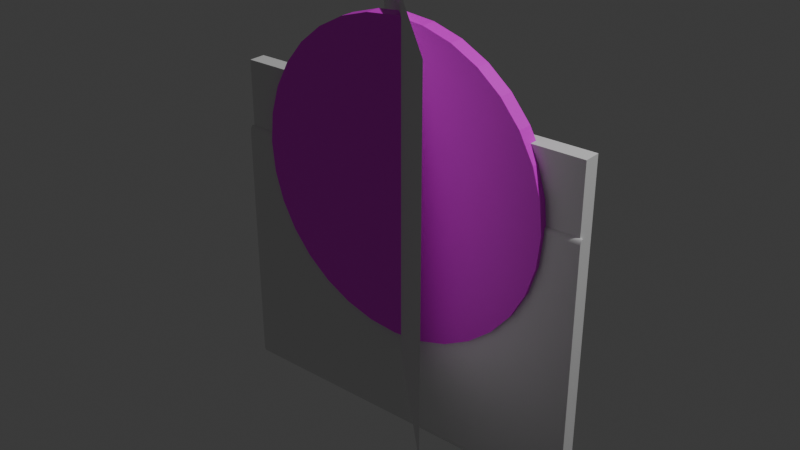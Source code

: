 # Source: mediaquesadilla3.blend  (saved by Blender 4.1.24; exported with 4.5.12 LTS)
import bpy
from mathutils import Matrix  # noqa: F401  (used for matrix-valued properties, if any)

bpy.ops.wm.read_factory_settings(use_empty=True)
scene = bpy.context.scene
scene.name = 'Scene'

# ---- collections
col_collection = bpy.data.collections.new('Collection'); scene.collection.children.link(col_collection)

# ---- images (referenced by path relative to the original .blend; pixels are not part of the script)
import os
ASSET_DIR = os.environ.get("B2B_ASSET_DIR", "")  # directory of the original .blend (textures are referenced by path, not embedded)
HERE = os.path.dirname(os.path.abspath(__file__))  # packed textures are extracted next to this script under _unpacked/

def load_image(name, relpath, width, height, colorspace="sRGB"):
    """Load a texture the original file referenced (path relative to the .blend, or extracted next to this script)."""
    p = next((c for c in (os.path.join(HERE, relpath), os.path.join(ASSET_DIR, relpath)) if relpath and os.path.exists(c)), "")
    if p:
        img = bpy.data.images.load(p, check_existing=True)
        img.name = name
    else:  # same state as the original file: an image datablock whose file is absent (Cycles renders it pink)
        img = bpy.data.images.new(name, width, height)
        img.source = "FILE"
        img.filepath = "//" + (relpath or name)
    img.colorspace_settings.name = colorspace
    return img
img_1_png = load_image('1.png', '1.png', 1024, 1024, 'sRGB')
img_3_png = load_image('3.png', '3.png', 1024, 1024, 'sRGB')

# ---- materials (node trees are filled in below, after node groups)
mat_material = bpy.data.materials.new('Material')
mat_material.use_transparent_shadow = False
mat_material_002 = bpy.data.materials.new('Material.002')
mat_material_002.use_transparent_shadow = False

# ---- material node trees
mat_material.use_nodes = True; mat_material.node_tree.nodes.clear()
_N = mat_material.node_tree.nodes; _L = mat_material.node_tree.links
n0 = _N.new('ShaderNodeBsdfPrincipled'); n0.name = 'Principled BSDF'; n0.location = (10, 300)
n1 = _N.new('ShaderNodeOutputMaterial'); n1.name = 'Material Output'; n1.location = (300, 300)
n2 = _N.new('ShaderNodeTexImage'); n2.name = 'Image Texture'; n2.location = (-280, 275)
n2.image = img_1_png
_L.new(n0.outputs[0], n1.inputs[0])
_L.new(n2.outputs[0], n0.inputs[0])
n1.is_active_output = True
mat_material_002.use_nodes = True; mat_material_002.node_tree.nodes.clear()
_N = mat_material_002.node_tree.nodes; _L = mat_material_002.node_tree.links
n0 = _N.new('ShaderNodeBsdfPrincipled'); n0.name = 'Principled BSDF'; n0.location = (10, 300)
n1 = _N.new('ShaderNodeOutputMaterial'); n1.name = 'Material Output'; n1.location = (300, 300)
n2 = _N.new('ShaderNodeTexImage'); n2.name = 'Image Texture'; n2.location = (-280, 275)
n2.image = img_3_png
_L.new(n0.outputs[0], n1.inputs[0])
_L.new(n2.outputs[0], n0.inputs[0])
n1.is_active_output = True

# ---- world
world_world = bpy.data.worlds.new('World'); scene.world = world_world
world_world.use_nodes = True; world_world.node_tree.nodes.clear()
_N = world_world.node_tree.nodes; _L = world_world.node_tree.links
n0 = _N.new('ShaderNodeOutputWorld'); n0.name = 'World Output'; n0.location = (300, 300)
n1 = _N.new('ShaderNodeBackground'); n1.name = 'Background'; n1.location = (10, 300)
n1.inputs[0].default_value = (0.05088, 0.05088, 0.05088, 1.0)
_L.new(n1.outputs[0], n0.inputs[0])
n0.is_active_output = True
world_world.color = (0.05088, 0.05088, 0.05088)
world_world.use_sun_shadow = False
world_world.sun_shadow_jitter_overblur = 0.0

# ---- lights
light_light = bpy.data.lights.new('Light', 'POINT')
light_light.transmission_factor = 0.0
light_light.energy = 1000.0
light_light.shadow_soft_size = 0.1
light_light.shadow_maximum_resolution = 0.006
light_light.use_absolute_resolution = True

# ---- meshes
me_plane = bpy.data.meshes.new('Plane')
me_plane.from_pydata([(-1.0, -1.0, 0.0), (1.0, -1.0, 0.0), (-1.0, 1.0, 0.0), (1.0, 1.0, 0.0)], [], [(0, 1, 3, 2)])
_uv = me_plane.uv_layers.new(name='UVMap')
_uv.uv.foreach_set('vector', [0.0, 0.0, 1.0, 0.0, 1.0, 1.0, 0.0, 1.0])
me_plane.update()
me_cylinder_003 = bpy.data.meshes.new('Cylinder.003')
me_cylinder_003.from_pydata([(0.0, 1.0, 0.0489), (0.0, 1.0, -0.0489), (0.1951, 0.9808, 0.0489), (0.1951, 0.9808, -0.0489), (0.3827, 0.9239, 0.0489), (0.3827, 0.9239, -0.0489), (0.5556, 0.8315, 0.0489), (0.5556, 0.8315, -0.0489), (0.7071, 0.7071, 0.0489), (0.7071, 0.7071, -0.0489), (0.8315, 0.5556, 0.0489), (0.8315, 0.5556, -0.0489), (0.9239, 0.3827, 0.0489), (0.9239, 0.3827, -0.0489), (0.9808, 0.1951, 0.0489), (0.9808, 0.1951, -0.0489), (1.0, 7.919e-08, 0.0489), (1.0, -7.919e-08, -0.0489), (0.9808, -0.1951, 0.0489), (0.9808, -0.1951, -0.0489), (0.9239, -0.3827, 0.0489), (0.9239, -0.3827, -0.0489), (0.8315, -0.5556, 0.0489), (0.8315, -0.5556, -0.0489), (0.7071, -0.7071, 0.0489), (0.7071, -0.7071, -0.0489), (0.5556, -0.8315, 0.0489), (0.5556, -0.8315, -0.0489), (0.3827, -0.9239, 0.0489), (0.3827, -0.9239, -0.0489), (0.1951, -0.9808, 0.0489), (0.1951, -0.9808, -0.0489), (0.0, -1.0, 0.0489), (0.0, -1.0, -0.0489), (-0.1951, -0.9808, 0.0489), (-0.1951, -0.9808, -0.0489), (-0.3827, -0.9239, 0.0489), (-0.3827, -0.9239, -0.0489), (-0.5556, -0.8315, 0.0489), (-0.5556, -0.8315, -0.0489), (-0.7071, -0.7071, 0.0489), (-0.7071, -0.7071, -0.0489), (-0.8315, -0.5556, 0.0489), (-0.8315, -0.5556, -0.0489), (-0.9239, -0.3827, 0.0489), (-0.9239, -0.3827, -0.0489), (-0.9808, -0.1951, 0.0489), (-0.9808, -0.1951, -0.0489), (-1.0, 7.919e-08, 0.0489), (-1.0, -7.919e-08, -0.0489), (-0.9808, 0.1951, 0.0489), (-0.9808, 0.1951, -0.0489), (-0.9239, 0.3827, 0.0489), (-0.9239, 0.3827, -0.0489), (-0.8315, 0.5556, 0.0489), (-0.8315, 0.5556, -0.0489), (-0.7071, 0.7071, 0.0489), (-0.7071, 0.7071, -0.0489), (-0.5556, 0.8315, 0.0489), (-0.5556, 0.8315, -0.0489), (-0.3827, 0.9239, 0.0489), (-0.3827, 0.9239, -0.0489), (-0.1951, 0.9808, 0.0489), (-0.1951, 0.9808, -0.0489)], [], [(0, 1, 3, 2), (2, 3, 5, 4), (4, 5, 7, 6), (6, 7, 9, 8), (8, 9, 11, 10), (10, 11, 13, 12), (12, 13, 15, 14), (14, 15, 17, 16), (16, 17, 19, 18), (18, 19, 21, 20), (20, 21, 23, 22), (22, 23, 25, 24), (24, 25, 27, 26), (26, 27, 29, 28), (28, 29, 31, 30), (30, 31, 33, 32), (32, 33, 35, 34), (34, 35, 37, 36), (36, 37, 39, 38), (38, 39, 41, 40), (40, 41, 43, 42), (42, 43, 45, 44), (44, 45, 47, 46), (46, 47, 49, 48), (48, 49, 51, 50), (50, 51, 53, 52), (52, 53, 55, 54), (54, 55, 57, 56), (56, 57, 59, 58), (58, 59, 61, 60), (3, 1, 63, 61, 59, 57, 55, 53, 51, 49, 47, 45, 43, 41, 39, 37, 35, 33, 31, 29, 27, 25, 23, 21, 19, 17, 15, 13, 11, 9, 7, 5), (60, 61, 63, 62), (62, 63, 1, 0), (0, 2, 4, 6, 8, 10, 12, 14, 16, 18, 20, 22, 24, 26, 28, 30, 32, 34, 36, 38, 40, 42, 44, 46, 48, 50, 52, 54, 56, 58, 60, 62)])
_uv = me_cylinder_003.uv_layers.new(name='UVMap')
_uv.uv.foreach_set('vector', [0.5, 0.5244, 0.5, 0.4756, 0.5975, 0.4756, 0.5975, 0.5244, 0.5975, 0.5244, 0.5975, 0.4756, 0.6913, 0.4756, 0.6913, 0.5244, 0.6913, 0.5244, 0.6913, 0.4756, 0.7778, 0.4756, 0.7778, 0.5244, 0.7778, 0.5244, 0.7778, 0.4756, 0.8536, 0.4756, 0.8536, 0.5244, 0.8536, 0.5244, 0.8536, 0.4756, 0.7778, 0.4756, 0.7778, 0.5244, 0.7778, 0.5244, 0.7778, 0.4756, 0.6913, 0.4756, 0.6913, 0.5244, 0.6913, 0.5244, 0.6913, 0.4756, 0.5975, 0.4756, 0.5975, 0.5244, 0.5975, 0.5244, 0.5975, 0.4756, 0.5, 0.4756, 0.5, 0.5244, 0.5, 0.5244, 0.5, 0.4756, 0.4025, 0.4756, 0.4025, 0.5244, 0.4025, 0.5244, 0.4025, 0.4756, 0.3087, 0.4756, 0.3087, 0.5244, 0.3087, 0.5244, 0.3087, 0.4756, 0.2222, 0.4756, 0.2222, 0.5244, 0.2222, 0.5244, 0.2222, 0.4756, 0.1464, 0.4756, 0.1464, 0.5244, 0.8536, 0.5244, 0.8536, 0.4756, 0.7778, 0.4756, 0.7778, 0.5244, 0.7778, 0.5244, 0.7778, 0.4756, 0.6913, 0.4756, 0.6913, 0.5244, 0.6913, 0.5244, 0.6913, 0.4756, 0.5975, 0.4756, 0.5975, 0.5244, 0.5975, 0.5244, 0.5975, 0.4756, 0.5, 0.4756, 0.5, 0.5244, 0.5, 0.5244, 0.5, 0.4756, 0.4025, 0.4756, 0.4025, 0.5244, 0.4025, 0.5244, 0.4025, 0.4756, 0.3087, 0.4756, 0.3087, 0.5244, 0.3087, 0.5244, 0.3087, 0.4756, 0.2222, 0.4756, 0.2222, 0.5244, 0.2222, 0.5244, 0.2222, 0.4756, 0.1464, 0.4756, 0.1464, 0.5244, 0.1464, 0.5244, 0.1464, 0.4756, 0.2222, 0.4756, 0.2222, 0.5244, 0.2222, 0.5244, 0.2222, 0.4756, 0.3087, 0.4756, 0.3087, 0.5244, 0.3087, 0.5244, 0.3087, 0.4756, 0.4025, 0.4756, 0.4025, 0.5244, 0.4025, 0.5244, 0.4025, 0.4756, 0.5, 0.4756, 0.5, 0.5244, 0.5, 0.5244, 0.5, 0.4756, 0.5975, 0.4756, 0.5975, 0.5244, 0.5975, 0.5244, 0.5975, 0.4756, 0.6913, 0.4756, 0.6913, 0.5244, 0.6913, 0.5244, 0.6913, 0.4756, 0.7778, 0.4756, 0.7778, 0.5244, 0.7778, 0.5244, 0.7778, 0.4756, 0.8536, 0.4756, 0.8536, 0.5244, 0.1464, 0.5244, 0.1464, 0.4756, 0.2222, 0.4756, 0.2222, 0.5244, 0.2222, 0.5244, 0.2222, 0.4756, 0.3087, 0.4756, 0.3087, 0.5244, 0.5975, 0.9904, 0.5, 1.0, 0.4025, 0.9904, 0.3087, 0.9619, 0.2222, 0.9157, 0.1464, 0.8536, 0.08427, 0.7778, 0.03806, 0.6913, 0.009607, 0.5975, 5.96e-08, 0.5, 0.009607, 0.4025, 0.03806, 0.3087, 0.08427, 0.2222, 0.1464, 0.1464, 0.2222, 0.08427, 0.3087, 0.03806, 0.4025, 0.009607, 0.5, 0.0, 0.5975, 0.009607, 0.6913, 0.03806, 0.7778, 0.08427, 0.8536, 0.1464, 0.9157, 0.2222, 0.9619, 0.3087, 0.9904, 0.4025, 1.0, 0.5, 0.9904, 0.5975, 0.9619, 0.6913, 0.9157, 0.7778, 0.8536, 0.8536, 0.7778, 0.9157, 0.6913, 0.9619, 0.3087, 0.5244, 0.3087, 0.4756, 0.4025, 0.4756, 0.4025, 0.5244, 0.4025, 0.5244, 0.4025, 0.4756, 0.5, 0.4756, 0.5, 0.5244, 0.5, 1.0, 0.5975, 0.9904, 0.6913, 0.9619, 0.7778, 0.9157, 0.8536, 0.8536, 0.9157, 0.7778, 0.9619, 0.6913, 0.9904, 0.5975, 1.0, 0.5, 0.9904, 0.4025, 0.9619, 0.3087, 0.9157, 0.2222, 0.8536, 0.1464, 0.7778, 0.08427, 0.6913, 0.03806, 0.5975, 0.009607, 0.5, 8.941e-08, 0.4025, 0.009607, 0.3087, 0.03806, 0.2222, 0.08427, 0.1464, 0.1464, 0.08427, 0.2222, 0.03806, 0.3087, 0.009607, 0.4025, 5.96e-08, 0.5, 0.009607, 0.5975, 0.03806, 0.6913, 0.08427, 0.7778, 0.1464, 0.8536, 0.2222, 0.9157, 0.3087, 0.9619, 0.4025, 0.9904])
me_cylinder_003.materials.append(mat_material)
me_cylinder_003.update()
me_cylinder_004 = bpy.data.meshes.new('Cylinder.004')
me_cylinder_004.from_pydata([(-34.16, 1.0, -1.0), (-34.16, 1.0, 1.0), (-33.96, 0.9808, -1.0), (-33.96, 0.9808, 1.0), (0.3827, 0.9239, -1.0), (0.3827, 0.9239, 1.0), (0.5556, 0.8315, -1.0), (0.5556, 0.8315, 1.0), (0.7071, 0.7071, -1.0), (0.7071, 0.7071, 1.0), (0.8315, 0.5556, -1.0), (0.8315, 0.5556, 1.0), (0.9239, 0.3827, -1.0), (0.9239, 0.3827, 1.0), (0.9808, 0.1951, -1.0), (0.9808, 0.1951, 1.0), (1.0, 0.0, -1.0), (1.0, 0.0, 1.0), (0.9808, -0.1951, -1.0), (0.9808, -0.1951, 1.0), (0.9239, -0.3827, -1.0), (0.9239, -0.3827, 1.0), (0.8315, -0.5556, -1.0), (0.8315, -0.5556, 1.0), (0.7071, -0.7071, -1.0), (0.7071, -0.7071, 1.0), (0.5556, -0.8315, -1.0), (0.5556, -0.8315, 1.0), (0.3827, -0.9239, -1.0), (0.3827, -0.9239, 1.0), (-33.96, -0.9808, -1.0), (-33.96, -0.9808, 1.0), (-34.16, -1.0, -1.0), (-34.16, -1.0, 1.0), (-34.35, -0.9808, -1.0), (-34.35, -0.9808, 1.0), (-34.54, -0.9239, -1.0), (-34.54, -0.9239, 1.0), (-34.71, -0.8315, -1.0), (-34.71, -0.8315, 1.0), (-34.86, -0.7071, -1.0), (-34.86, -0.7071, 1.0), (-34.99, -0.5556, -1.0), (-34.99, -0.5556, 1.0), (-35.08, -0.3827, -1.0), (-35.08, -0.3827, 1.0), (-35.14, -0.1951, -1.0), (-35.14, -0.1951, 1.0), (-35.16, 0.0, -1.0), (-35.16, 0.0, 1.0), (-35.14, 0.1951, -1.0), (-35.14, 0.1951, 1.0), (-35.08, 0.3827, -1.0), (-35.08, 0.3827, 1.0), (-34.99, 0.5556, -1.0), (-34.99, 0.5556, 1.0), (-34.86, 0.7071, -1.0), (-34.86, 0.7071, 1.0), (-34.71, 0.8315, -1.0), (-34.71, 0.8315, 1.0), (-34.54, 0.9239, -1.0), (-34.54, 0.9239, 1.0), (-34.35, 0.9808, -1.0), (-34.35, 0.9808, 1.0)], [], [(0, 1, 3, 2), (2, 3, 5, 4), (4, 5, 7, 6), (6, 7, 9, 8), (8, 9, 11, 10), (10, 11, 13, 12), (12, 13, 15, 14), (14, 15, 17, 16), (16, 17, 19, 18), (18, 19, 21, 20), (20, 21, 23, 22), (22, 23, 25, 24), (24, 25, 27, 26), (26, 27, 29, 28), (28, 29, 31, 30), (30, 31, 33, 32), (32, 33, 35, 34), (34, 35, 37, 36), (36, 37, 39, 38), (38, 39, 41, 40), (40, 41, 43, 42), (42, 43, 45, 44), (44, 45, 47, 46), (46, 47, 49, 48), (48, 49, 51, 50), (50, 51, 53, 52), (52, 53, 55, 54), (54, 55, 57, 56), (56, 57, 59, 58), (58, 59, 61, 60), (3, 1, 63, 61, 59, 57, 55, 53, 51, 49, 47, 45, 43, 41, 39, 37, 35, 33, 31, 29, 27, 25, 23, 21, 19, 17, 15, 13, 11, 9, 7, 5), (60, 61, 63, 62), (62, 63, 1, 0), (0, 2, 4, 6, 8, 10, 12, 14, 16, 18, 20, 22, 24, 26, 28, 30, 32, 34, 36, 38, 40, 42, 44, 46, 48, 50, 52, 54, 56, 58, 60, 62)])
_uv = me_cylinder_004.uv_layers.new(name='UVMap')
_uv.uv.foreach_set('vector', [1.0, 0.5, 1.0, 1.0, 0.9688, 1.0, 0.9688, 0.5, 0.999, 0.001001, 0.001001, 0.001001, 0.001001, 0.999, 0.999, 0.999, 0.9375, 0.5, 0.9375, 1.0, 0.9062, 1.0, 0.9062, 0.5, 0.9062, 0.5, 0.9062, 1.0, 0.875, 1.0, 0.875, 0.5, 0.875, 0.5, 0.875, 1.0, 0.8438, 1.0, 0.8438, 0.5, 0.8438, 0.5, 0.8438, 1.0, 0.8125, 1.0, 0.8125, 0.5, 0.8125, 0.5, 0.8125, 1.0, 0.7812, 1.0, 0.7812, 0.5, 0.7812, 0.5, 0.7812, 1.0, 0.75, 1.0, 0.75, 0.5, 0.75, 0.5, 0.75, 1.0, 0.7188, 1.0, 0.7188, 0.5, 0.7188, 0.5, 0.7188, 1.0, 0.6875, 1.0, 0.6875, 0.5, 0.6875, 0.5, 0.6875, 1.0, 0.6562, 1.0, 0.6562, 0.5, 0.6562, 0.5, 0.6562, 1.0, 0.625, 1.0, 0.625, 0.5, 0.625, 0.5, 0.625, 1.0, 0.5938, 1.0, 0.5938, 0.5, 0.5938, 0.5, 0.5938, 1.0, 0.5625, 1.0, 0.5625, 0.5, 0.999, 0.001001, 0.001001, 0.001001, 0.001001, 0.999, 0.999, 0.999, 0.5312, 0.5, 0.5312, 1.0, 0.5, 1.0, 0.5, 0.5, 0.5, 0.5, 0.5, 1.0, 0.4688, 1.0, 0.4688, 0.5, 0.4688, 0.5, 0.4688, 1.0, 0.4375, 1.0, 0.4375, 0.5, 0.4375, 0.5, 0.4375, 1.0, 0.4062, 1.0, 0.4062, 0.5, 0.4062, 0.5, 0.4062, 1.0, 0.375, 1.0, 0.375, 0.5, 0.375, 0.5, 0.375, 1.0, 0.3438, 1.0, 0.3438, 0.5, 0.3438, 0.5, 0.3438, 1.0, 0.3125, 1.0, 0.3125, 0.5, 0.3125, 0.5, 0.3125, 1.0, 0.2812, 1.0, 0.2812, 0.5, 0.2812, 0.5, 0.2812, 1.0, 0.25, 1.0, 0.25, 0.5, 0.25, 0.5, 0.25, 1.0, 0.2188, 1.0, 0.2188, 0.5, 0.2188, 0.5, 0.2188, 1.0, 0.1875, 1.0, 0.1875, 0.5, 0.1875, 0.5, 0.1875, 1.0, 0.1562, 1.0, 0.1562, 0.5, 0.1562, 0.5, 0.1562, 1.0, 0.125, 1.0, 0.125, 0.5, 0.125, 0.5, 0.125, 1.0, 0.09375, 1.0, 0.09375, 0.5, 0.09375, 0.5, 0.09375, 1.0, 0.0625, 1.0, 0.0625, 0.5, 0.2968, 0.4854, 0.25, 0.49, 0.2032, 0.4854, 0.1582, 0.4717, 0.1167, 0.4496, 0.08029, 0.4197, 0.05045, 0.3833, 0.02827, 0.3418, 0.01461, 0.2968, 0.01, 0.25, 0.01461, 0.2032, 0.02827, 0.1582, 0.05045, 0.1167, 0.08029, 0.08029, 0.1167, 0.05045, 0.1582, 0.02827, 0.2032, 0.01461, 0.25, 0.01, 0.2968, 0.01461, 0.3418, 0.02827, 0.3833, 0.05045, 0.4197, 0.08029, 0.4496, 0.1167, 0.4717, 0.1582, 0.4854, 0.2032, 0.49, 0.25, 0.4854, 0.2968, 0.4717, 0.3418, 0.4496, 0.3833, 0.4197, 0.4197, 0.3833, 0.4496, 0.3418, 0.4717, 0.0625, 0.5, 0.0625, 1.0, 0.03125, 1.0, 0.03125, 0.5, 0.03125, 0.5, 0.03125, 1.0, 0.0, 1.0, 0.0, 0.5, 0.75, 0.49, 0.7968, 0.4854, 0.8418, 0.4717, 0.8833, 0.4496, 0.9197, 0.4197, 0.9496, 0.3833, 0.9717, 0.3418, 0.9854, 0.2968, 0.99, 0.25, 0.9854, 0.2032, 0.9717, 0.1582, 0.9496, 0.1167, 0.9197, 0.08029, 0.8833, 0.05045, 0.8418, 0.02827, 0.7968, 0.01461, 0.75, 0.01, 0.7032, 0.01461, 0.6582, 0.02827, 0.6167, 0.05045, 0.5803, 0.08029, 0.5504, 0.1167, 0.5283, 0.1582, 0.5146, 0.2032, 0.51, 0.25, 0.5146, 0.2968, 0.5283, 0.3418, 0.5504, 0.3833, 0.5803, 0.4197, 0.6167, 0.4496, 0.6582, 0.4717, 0.7032, 0.4854])
me_cylinder_004.materials.append(mat_material_002)
me_cylinder_004.update()
me_cylinder_005 = bpy.data.meshes.new('Cylinder.005')
me_cylinder_005.from_pydata([(-34.16, 1.0, -1.0), (-34.16, 1.0, 1.0), (-33.96, 0.9808, -1.0), (-33.96, 0.9808, 1.0), (0.3827, 0.9239, -1.0), (0.3827, 0.9239, 1.0), (0.5556, 0.8315, -1.0), (0.5556, 0.8315, 1.0), (0.7071, 0.7071, -1.0), (0.7071, 0.7071, 1.0), (0.8315, 0.5556, -1.0), (0.8315, 0.5556, 1.0), (0.9239, 0.3827, -1.0), (0.9239, 0.3827, 1.0), (0.9808, 0.1951, -1.0), (0.9808, 0.1951, 1.0), (1.0, 0.0, -1.0), (1.0, 0.0, 1.0), (0.9808, -0.1951, -1.0), (0.9808, -0.1951, 1.0), (0.9239, -0.3827, -1.0), (0.9239, -0.3827, 1.0), (0.8315, -0.5556, -1.0), (0.8315, -0.5556, 1.0), (0.7071, -0.7071, -1.0), (0.7071, -0.7071, 1.0), (0.5556, -0.8315, -1.0), (0.5556, -0.8315, 1.0), (0.3827, -0.9239, -1.0), (0.3827, -0.9239, 1.0), (-33.96, -0.9808, -1.0), (-33.96, -0.9808, 1.0), (-34.16, -1.0, -1.0), (-34.16, -1.0, 1.0), (-34.35, -0.9808, -1.0), (-34.35, -0.9808, 1.0), (-34.54, -0.9239, -1.0), (-34.54, -0.9239, 1.0), (-34.71, -0.8315, -1.0), (-34.71, -0.8315, 1.0), (-34.86, -0.7071, -1.0), (-34.86, -0.7071, 1.0), (-34.99, -0.5556, -1.0), (-34.99, -0.5556, 1.0), (-35.08, -0.3827, -1.0), (-35.08, -0.3827, 1.0), (-35.14, -0.1951, -1.0), (-35.14, -0.1951, 1.0), (-35.16, 0.0, -1.0), (-35.16, 0.0, 1.0), (-35.14, 0.1951, -1.0), (-35.14, 0.1951, 1.0), (-35.08, 0.3827, -1.0), (-35.08, 0.3827, 1.0), (-34.99, 0.5556, -1.0), (-34.99, 0.5556, 1.0), (-34.86, 0.7071, -1.0), (-34.86, 0.7071, 1.0), (-34.71, 0.8315, -1.0), (-34.71, 0.8315, 1.0), (-34.54, 0.9239, -1.0), (-34.54, 0.9239, 1.0), (-34.35, 0.9808, -1.0), (-34.35, 0.9808, 1.0)], [], [(0, 1, 3, 2), (2, 3, 5, 4), (4, 5, 7, 6), (6, 7, 9, 8), (8, 9, 11, 10), (10, 11, 13, 12), (12, 13, 15, 14), (14, 15, 17, 16), (16, 17, 19, 18), (18, 19, 21, 20), (20, 21, 23, 22), (22, 23, 25, 24), (24, 25, 27, 26), (26, 27, 29, 28), (28, 29, 31, 30), (30, 31, 33, 32), (32, 33, 35, 34), (34, 35, 37, 36), (36, 37, 39, 38), (38, 39, 41, 40), (40, 41, 43, 42), (42, 43, 45, 44), (44, 45, 47, 46), (46, 47, 49, 48), (48, 49, 51, 50), (50, 51, 53, 52), (52, 53, 55, 54), (54, 55, 57, 56), (56, 57, 59, 58), (58, 59, 61, 60), (3, 1, 63, 61, 59, 57, 55, 53, 51, 49, 47, 45, 43, 41, 39, 37, 35, 33, 31, 29, 27, 25, 23, 21, 19, 17, 15, 13, 11, 9, 7, 5), (60, 61, 63, 62), (62, 63, 1, 0), (0, 2, 4, 6, 8, 10, 12, 14, 16, 18, 20, 22, 24, 26, 28, 30, 32, 34, 36, 38, 40, 42, 44, 46, 48, 50, 52, 54, 56, 58, 60, 62)])
_uv = me_cylinder_005.uv_layers.new(name='UVMap')
_uv.uv.foreach_set('vector', [1.0, 0.5, 1.0, 1.0, 0.9688, 1.0, 0.9688, 0.5, 0.9688, 0.5, 0.9688, 1.0, 0.9375, 1.0, 0.9375, 0.5, 0.9375, 0.5, 0.9375, 1.0, 0.9062, 1.0, 0.9062, 0.5, 0.9062, 0.5, 0.9062, 1.0, 0.875, 1.0, 0.875, 0.5, 0.875, 0.5, 0.875, 1.0, 0.8438, 1.0, 0.8438, 0.5, 0.8438, 0.5, 0.8438, 1.0, 0.8125, 1.0, 0.8125, 0.5, 0.8125, 0.5, 0.8125, 1.0, 0.7812, 1.0, 0.7812, 0.5, 0.7812, 0.5, 0.7812, 1.0, 0.75, 1.0, 0.75, 0.5, 0.75, 0.5, 0.75, 1.0, 0.7188, 1.0, 0.7188, 0.5, 0.7188, 0.5, 0.7188, 1.0, 0.6875, 1.0, 0.6875, 0.5, 0.6875, 0.5, 0.6875, 1.0, 0.6562, 1.0, 0.6562, 0.5, 0.6562, 0.5, 0.6562, 1.0, 0.625, 1.0, 0.625, 0.5, 0.625, 0.5, 0.625, 1.0, 0.5938, 1.0, 0.5938, 0.5, 0.5938, 0.5, 0.5938, 1.0, 0.5625, 1.0, 0.5625, 0.5, 0.5625, 0.5, 0.5625, 1.0, 0.5312, 1.0, 0.5312, 0.5, 0.5312, 0.5, 0.5312, 1.0, 0.5, 1.0, 0.5, 0.5, 0.5, 0.5, 0.5, 1.0, 0.4688, 1.0, 0.4688, 0.5, 0.4688, 0.5, 0.4688, 1.0, 0.4375, 1.0, 0.4375, 0.5, 0.4375, 0.5, 0.4375, 1.0, 0.4062, 1.0, 0.4062, 0.5, 0.4062, 0.5, 0.4062, 1.0, 0.375, 1.0, 0.375, 0.5, 0.375, 0.5, 0.375, 1.0, 0.3438, 1.0, 0.3438, 0.5, 0.3438, 0.5, 0.3438, 1.0, 0.3125, 1.0, 0.3125, 0.5, 0.3125, 0.5, 0.3125, 1.0, 0.2812, 1.0, 0.2812, 0.5, 0.2812, 0.5, 0.2812, 1.0, 0.25, 1.0, 0.25, 0.5, 0.25, 0.5, 0.25, 1.0, 0.2188, 1.0, 0.2188, 0.5, 0.2188, 0.5, 0.2188, 1.0, 0.1875, 1.0, 0.1875, 0.5, 0.1875, 0.5, 0.1875, 1.0, 0.1562, 1.0, 0.1562, 0.5, 0.1562, 0.5, 0.1562, 1.0, 0.125, 1.0, 0.125, 0.5, 0.125, 0.5, 0.125, 1.0, 0.09375, 1.0, 0.09375, 0.5, 0.09375, 0.5, 0.09375, 1.0, 0.0625, 1.0, 0.0625, 0.5, 0.2968, 0.4854, 0.25, 0.49, 0.2032, 0.4854, 0.1582, 0.4717, 0.1167, 0.4496, 0.08029, 0.4197, 0.05045, 0.3833, 0.02827, 0.3418, 0.01461, 0.2968, 0.01, 0.25, 0.01461, 0.2032, 0.02827, 0.1582, 0.05045, 0.1167, 0.08029, 0.08029, 0.1167, 0.05045, 0.1582, 0.02827, 0.2032, 0.01461, 0.25, 0.01, 0.2968, 0.01461, 0.3418, 0.02827, 0.3833, 0.05045, 0.4197, 0.08029, 0.4496, 0.1167, 0.4717, 0.1582, 0.4854, 0.2032, 0.49, 0.25, 0.4854, 0.2968, 0.4717, 0.3418, 0.4496, 0.3833, 0.4197, 0.4197, 0.3833, 0.4496, 0.3418, 0.4717, 0.0625, 0.5, 0.0625, 1.0, 0.03125, 1.0, 0.03125, 0.5, 0.03125, 0.5, 0.03125, 1.0, 0.0, 1.0, 0.0, 0.5, 0.75, 0.49, 0.7968, 0.4854, 0.8418, 0.4717, 0.8833, 0.4496, 0.9197, 0.4197, 0.9496, 0.3833, 0.9717, 0.3418, 0.9854, 0.2968, 0.99, 0.25, 0.9854, 0.2032, 0.9717, 0.1582, 0.9496, 0.1167, 0.9197, 0.08029, 0.8833, 0.05045, 0.8418, 0.02827, 0.7968, 0.01461, 0.75, 0.01, 0.7032, 0.01461, 0.6582, 0.02827, 0.6167, 0.05045, 0.5803, 0.08029, 0.5504, 0.1167, 0.5283, 0.1582, 0.5146, 0.2032, 0.51, 0.25, 0.5146, 0.2968, 0.5283, 0.3418, 0.5504, 0.3833, 0.5803, 0.4197, 0.6167, 0.4496, 0.6582, 0.4717, 0.7032, 0.4854])
me_cylinder_005.update()
me_cube_002 = bpy.data.meshes.new('Cube.002')
me_cube_002.from_pydata([(-1.0, -1.0, -1.0), (-1.0, -1.0, 1.0), (-1.0, 1.0, -1.0), (-1.0, 1.0, 1.0), (1.0, -1.0, -1.0), (1.0, -1.0, 1.0), (1.0, 1.0, -1.0), (1.0, 1.0, 1.0)], [], [(0, 1, 3, 2), (2, 3, 7, 6), (6, 7, 5, 4), (4, 5, 1, 0), (2, 6, 4, 0), (7, 3, 1, 5)])
_uv = me_cube_002.uv_layers.new(name='UVMap')
_uv.uv.foreach_set('vector', [0.375, 0.0, 0.625, 0.0, 0.625, 0.25, 0.375, 0.25, 0.375, 0.25, 0.625, 0.25, 0.625, 0.5, 0.375, 0.5, 0.375, 0.5, 0.625, 0.5, 0.625, 0.75, 0.375, 0.75, 0.375, 0.75, 0.625, 0.75, 0.625, 1.0, 0.375, 1.0, 0.125, 0.5, 0.375, 0.5, 0.375, 0.75, 0.125, 0.75, 0.625, 0.5, 0.875, 0.5, 0.875, 0.75, 0.625, 0.75])
me_cube_002.update()

# ---- objects
ob_light = bpy.data.objects.new('Light', light_light)
ob_plane = bpy.data.objects.new('Plane', me_plane)
ob_cylinder_003 = bpy.data.objects.new('Cylinder.003', me_cylinder_003)
ob_tortilla = bpy.data.objects.new('Tortilla', me_cylinder_004)
ob_cylinder_005 = bpy.data.objects.new('Cylinder.005', me_cylinder_005)
ob_cube_002 = bpy.data.objects.new('Cube.002', me_cube_002)

# ---- transforms, parenting, visibility, modifiers, constraints
ob_light.location = (4.076, 1.005, 5.904)
ob_light.rotation_euler = (0.6503, 0.05522, 1.866)
ob_light.lock_rotations_4d = False
ob_light.empty_display_type = 'ARROWS'
ob_light.color = (0.0, 0.0, 0.0, 0.0)
ob_light.lineart.crease_threshold = 0.0
ob_plane.location = (0.0, 0.0, 0.0)
ob_plane.rotation_euler = (0.7854, -1.571, 0.0)
ob_cylinder_003.location = (0.0, 0.0, 0.0)
ob_cylinder_003.rotation_euler = (1.571, -0.0, 0.0)
ob_cylinder_003.scale = (-0.8961, -0.8961, 0.8961)
ob_tortilla.location = (0.0, 0.0, 0.00368)
ob_tortilla.rotation_euler = (-0.0, -1.571, 0.0)
ob_tortilla.scale = (0.04228, 0.02704, 1.041)
_m = ob_tortilla.modifiers.new('Boolean', 'BOOLEAN')
_m.object = ob_cylinder_005
_m = ob_tortilla.modifiers.new('Boolean.001', 'BOOLEAN')
_m.object = ob_cylinder_003
_m.operation = 'INTERSECT'
_m = ob_tortilla.modifiers.new('Boolean.002', 'BOOLEAN')
_m.object = ob_cube_002
ob_cylinder_005.location = (0.0, 0.0, -0.004601)
ob_cylinder_005.rotation_euler = (-0.0, -1.571, 0.0)
ob_cylinder_005.scale = (0.04238, 0.02027, 1.093)
ob_cube_002.location = (0.0, 0.04958, -0.4121)
ob_cube_002.scale = (1.079, 0.0502, 0.8417)

# ---- collection membership
col_collection.objects.link(ob_light)
col_collection.objects.link(ob_plane)
col_collection.objects.link(ob_cylinder_003)
col_collection.objects.link(ob_tortilla)
col_collection.objects.link(ob_cylinder_005)
col_collection.objects.link(ob_cube_002)

# ---- scene / render settings (as saved in the file)
scene.frame_start = 1; scene.frame_end = 250; scene.frame_set(1)
scene.render.engine = 'BLENDER_EEVEE_NEXT'
scene.cycles.sampling_pattern = 'TABULATED_SOBOL'
scene.eevee.ray_tracing_options.trace_max_roughness = 0.0
bpy.context.view_layer.update()

# ---- added for rendering (the .blend has no active camera): camera
cam_auto = bpy.data.cameras.new('AutoCamera')
cam_auto.lens = 50.0
cam_auto.sensor_width = 36.0
cam_auto.clip_end = 1000.0
ob_auto_camera = bpy.data.objects.new('AutoCamera', cam_auto)
scene.collection.objects.link(ob_auto_camera)
ob_auto_camera.location = (3.33592, -4.00311, 2.42144)
ob_auto_camera.rotation_euler = (1.09748, -7.21219e-08, 0.694738)
scene.camera = ob_auto_camera
bpy.context.view_layer.update()

